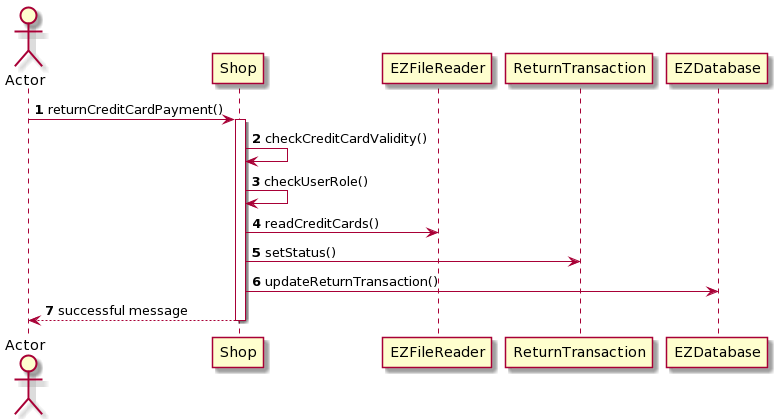

The diagram above was rendered by PlantUML. Its source (embedded in the PNG):
@startuml
autonumber
actor Actor
Actor -> Shop ++ : returnCreditCardPayment()
Shop->Shop : checkCreditCardValidity()
Shop -> Shop : checkUserRole()
Shop -> EZFileReader : readCreditCards()
Shop -> ReturnTransaction: setStatus()
Shop -> EZDatabase: updateReturnTransaction()
Shop --> Actor -- : successful message
@enduml